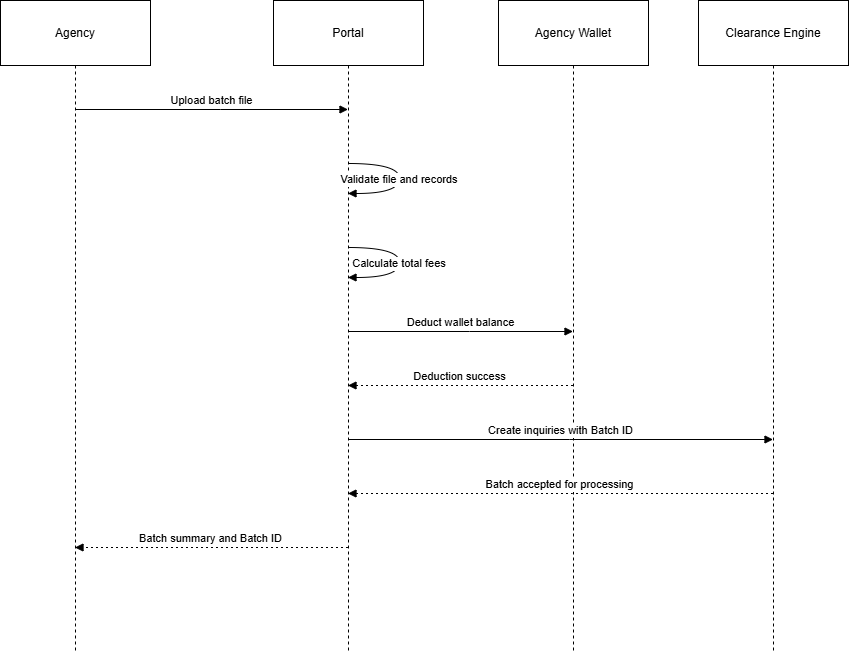

The diagram above was exported from draw.io. Its source (the exported page's mxGraphModel, read from the mxfile embedded in the PNG):
<mxGraphModel dx="1042" dy="622" grid="1" gridSize="10" guides="1" tooltips="1" connect="1" arrows="1" fold="1" page="1" pageScale="1" pageWidth="1654" pageHeight="1169" math="0" shadow="0">
  <root>
    <mxCell id="0" />
    <mxCell id="1" parent="0" />
    <mxCell id="sU8r8eX4r_Hs7ZZszxL9-1" parent="1" style="shape=umlLifeline;perimeter=lifelinePerimeter;whiteSpace=wrap;container=1;dropTarget=0;collapsible=0;recursiveResize=0;outlineConnect=0;portConstraint=eastwest;newEdgeStyle={&quot;edgeStyle&quot;:&quot;elbowEdgeStyle&quot;,&quot;elbow&quot;:&quot;vertical&quot;,&quot;curved&quot;:0,&quot;rounded&quot;:0};size=65;" value="Agency" vertex="1">
      <mxGeometry height="652" width="150" x="20" y="20" as="geometry" />
    </mxCell>
    <mxCell id="sU8r8eX4r_Hs7ZZszxL9-2" parent="1" style="shape=umlLifeline;perimeter=lifelinePerimeter;whiteSpace=wrap;container=1;dropTarget=0;collapsible=0;recursiveResize=0;outlineConnect=0;portConstraint=eastwest;newEdgeStyle={&quot;edgeStyle&quot;:&quot;elbowEdgeStyle&quot;,&quot;elbow&quot;:&quot;vertical&quot;,&quot;curved&quot;:0,&quot;rounded&quot;:0};size=65;" value="Portal" vertex="1">
      <mxGeometry height="652" width="150" x="293" y="20" as="geometry" />
    </mxCell>
    <mxCell id="sU8r8eX4r_Hs7ZZszxL9-3" parent="1" style="shape=umlLifeline;perimeter=lifelinePerimeter;whiteSpace=wrap;container=1;dropTarget=0;collapsible=0;recursiveResize=0;outlineConnect=0;portConstraint=eastwest;newEdgeStyle={&quot;edgeStyle&quot;:&quot;elbowEdgeStyle&quot;,&quot;elbow&quot;:&quot;vertical&quot;,&quot;curved&quot;:0,&quot;rounded&quot;:0};size=65;" value="Agency Wallet" vertex="1">
      <mxGeometry height="652" width="150" x="518" y="20" as="geometry" />
    </mxCell>
    <mxCell id="sU8r8eX4r_Hs7ZZszxL9-4" parent="1" style="shape=umlLifeline;perimeter=lifelinePerimeter;whiteSpace=wrap;container=1;dropTarget=0;collapsible=0;recursiveResize=0;outlineConnect=0;portConstraint=eastwest;newEdgeStyle={&quot;edgeStyle&quot;:&quot;elbowEdgeStyle&quot;,&quot;elbow&quot;:&quot;vertical&quot;,&quot;curved&quot;:0,&quot;rounded&quot;:0};size=65;" value="Clearance Engine" vertex="1">
      <mxGeometry height="652" width="150" x="718" y="20" as="geometry" />
    </mxCell>
    <mxCell id="sU8r8eX4r_Hs7ZZszxL9-5" edge="1" parent="1" source="sU8r8eX4r_Hs7ZZszxL9-1" style="verticalAlign=bottom;edgeStyle=elbowEdgeStyle;elbow=vertical;curved=0;rounded=0;endArrow=block;" target="sU8r8eX4r_Hs7ZZszxL9-2" value="Upload batch file">
      <mxGeometry relative="1" as="geometry">
        <Array as="points">
          <mxPoint x="240" y="129" />
        </Array>
      </mxGeometry>
    </mxCell>
    <mxCell id="sU8r8eX4r_Hs7ZZszxL9-6" edge="1" parent="1" source="sU8r8eX4r_Hs7ZZszxL9-2" style="curved=1;endArrow=block;rounded=0;" target="sU8r8eX4r_Hs7ZZszxL9-2" value="Validate file and records">
      <mxGeometry relative="1" as="geometry">
        <Array as="points">
          <mxPoint x="419" y="183" />
          <mxPoint x="419" y="213" />
        </Array>
      </mxGeometry>
    </mxCell>
    <mxCell id="sU8r8eX4r_Hs7ZZszxL9-7" edge="1" parent="1" source="sU8r8eX4r_Hs7ZZszxL9-2" style="curved=1;endArrow=block;rounded=0;" target="sU8r8eX4r_Hs7ZZszxL9-2" value="Calculate total fees">
      <mxGeometry relative="1" as="geometry">
        <Array as="points">
          <mxPoint x="419" y="267" />
          <mxPoint x="419" y="297" />
        </Array>
      </mxGeometry>
    </mxCell>
    <mxCell id="sU8r8eX4r_Hs7ZZszxL9-8" edge="1" parent="1" source="sU8r8eX4r_Hs7ZZszxL9-2" style="verticalAlign=bottom;edgeStyle=elbowEdgeStyle;elbow=vertical;curved=0;rounded=0;endArrow=block;" target="sU8r8eX4r_Hs7ZZszxL9-3" value="Deduct wallet balance">
      <mxGeometry relative="1" as="geometry">
        <Array as="points">
          <mxPoint x="489" y="351" />
        </Array>
      </mxGeometry>
    </mxCell>
    <mxCell id="sU8r8eX4r_Hs7ZZszxL9-9" edge="1" parent="1" source="sU8r8eX4r_Hs7ZZszxL9-3" style="verticalAlign=bottom;edgeStyle=elbowEdgeStyle;elbow=vertical;curved=0;rounded=0;dashed=1;dashPattern=2 3;endArrow=block;" target="sU8r8eX4r_Hs7ZZszxL9-2" value="Deduction success">
      <mxGeometry relative="1" as="geometry">
        <Array as="points">
          <mxPoint x="492" y="405" />
        </Array>
      </mxGeometry>
    </mxCell>
    <mxCell id="sU8r8eX4r_Hs7ZZszxL9-10" edge="1" parent="1" source="sU8r8eX4r_Hs7ZZszxL9-2" style="verticalAlign=bottom;edgeStyle=elbowEdgeStyle;elbow=vertical;curved=0;rounded=0;endArrow=block;" target="sU8r8eX4r_Hs7ZZszxL9-4" value="Create inquiries with Batch ID">
      <mxGeometry relative="1" as="geometry">
        <Array as="points">
          <mxPoint x="589" y="459" />
        </Array>
      </mxGeometry>
    </mxCell>
    <mxCell id="sU8r8eX4r_Hs7ZZszxL9-11" edge="1" parent="1" source="sU8r8eX4r_Hs7ZZszxL9-4" style="verticalAlign=bottom;edgeStyle=elbowEdgeStyle;elbow=vertical;curved=0;rounded=0;dashed=1;dashPattern=2 3;endArrow=block;" target="sU8r8eX4r_Hs7ZZszxL9-2" value="Batch accepted for processing">
      <mxGeometry relative="1" as="geometry">
        <Array as="points">
          <mxPoint x="592" y="513" />
        </Array>
      </mxGeometry>
    </mxCell>
    <mxCell id="sU8r8eX4r_Hs7ZZszxL9-12" edge="1" parent="1" source="sU8r8eX4r_Hs7ZZszxL9-2" style="verticalAlign=bottom;edgeStyle=elbowEdgeStyle;elbow=vertical;curved=0;rounded=0;dashed=1;dashPattern=2 3;endArrow=block;" target="sU8r8eX4r_Hs7ZZszxL9-1" value="Batch summary and Batch ID">
      <mxGeometry relative="1" as="geometry">
        <Array as="points">
          <mxPoint x="243" y="567" />
        </Array>
      </mxGeometry>
    </mxCell>
  </root>
</mxGraphModel>